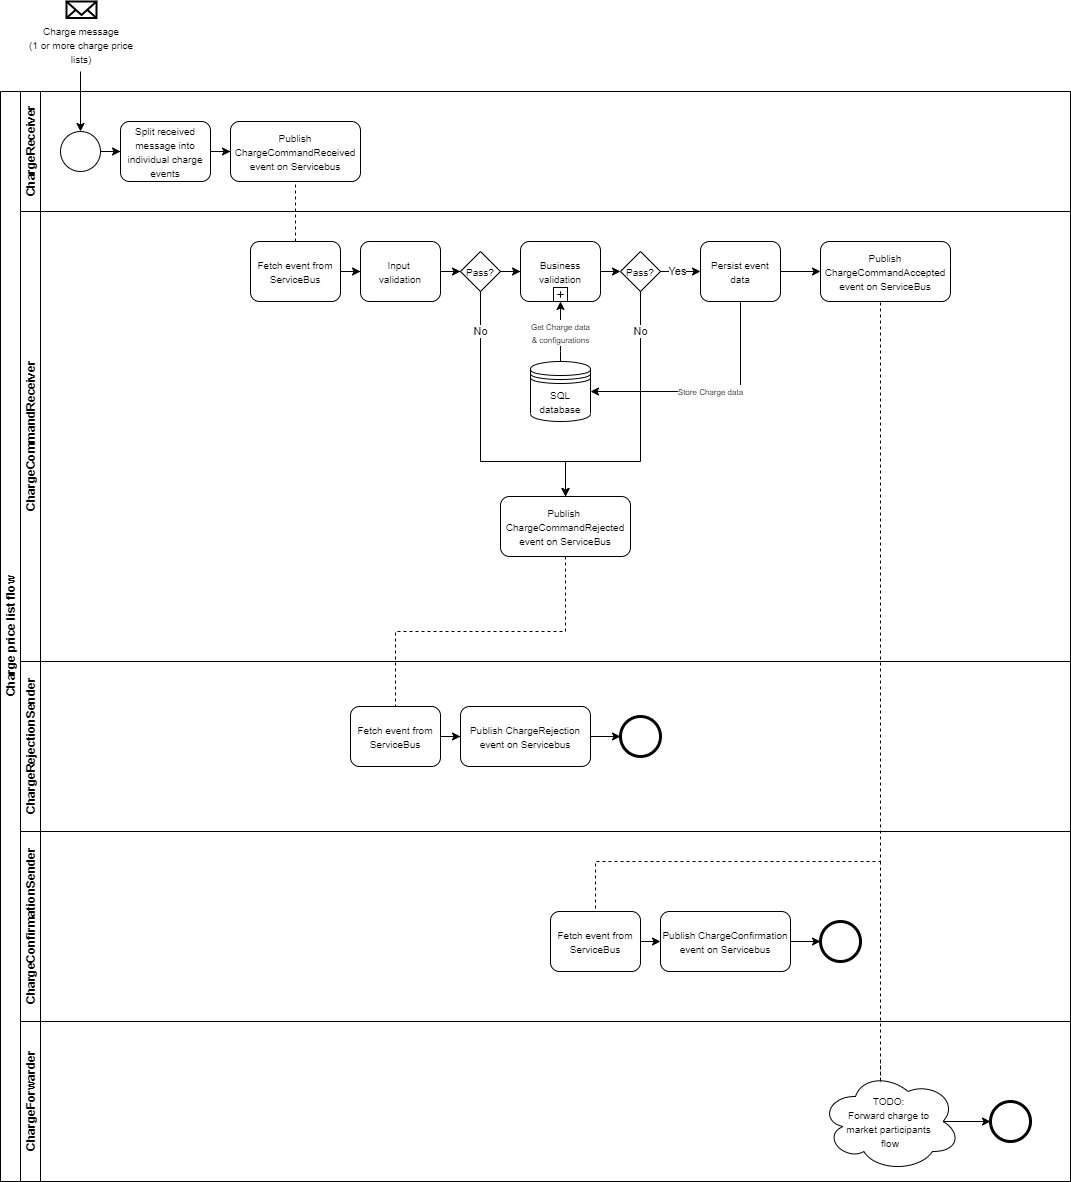

The diagram above was exported from draw.io. Its source (the exported page's mxGraphModel, read from the mxfile embedded in the PNG):
<mxGraphModel dx="1088" dy="880" grid="1" gridSize="10" guides="1" tooltips="1" connect="1" arrows="1" fold="1" page="1" pageScale="1" pageWidth="827" pageHeight="1169" math="0" shadow="0">
  <root>
    <mxCell id="0" />
    <mxCell id="1" parent="0" />
    <mxCell id="dNxyNK7c78bLwvsdeMH5-19" value="Charge price list flow" style="swimlane;html=1;childLayout=stackLayout;resizeParent=1;resizeParentMax=0;horizontal=0;startSize=20;horizontalStack=0;rounded=0;" parent="1" vertex="1">
      <mxGeometry x="120" y="120" width="1070" height="1090" as="geometry">
        <mxRectangle x="120" y="120" width="30" height="180" as="alternateBounds" />
      </mxGeometry>
    </mxCell>
    <mxCell id="dNxyNK7c78bLwvsdeMH5-20" value="ChargeReceiver" style="swimlane;html=1;startSize=20;horizontal=0;" parent="dNxyNK7c78bLwvsdeMH5-19" vertex="1">
      <mxGeometry x="20" width="1050" height="120" as="geometry">
        <mxRectangle x="20" width="530" height="20" as="alternateBounds" />
      </mxGeometry>
    </mxCell>
    <mxCell id="dNxyNK7c78bLwvsdeMH5-25" value="" style="edgeStyle=orthogonalEdgeStyle;rounded=0;orthogonalLoop=1;jettySize=auto;html=1;" parent="dNxyNK7c78bLwvsdeMH5-20" source="dNxyNK7c78bLwvsdeMH5-23" target="dNxyNK7c78bLwvsdeMH5-24" edge="1">
      <mxGeometry relative="1" as="geometry" />
    </mxCell>
    <mxCell id="dNxyNK7c78bLwvsdeMH5-23" value="" style="ellipse;whiteSpace=wrap;html=1;" parent="dNxyNK7c78bLwvsdeMH5-20" vertex="1">
      <mxGeometry x="40" y="40" width="40" height="40" as="geometry" />
    </mxCell>
    <mxCell id="dNxyNK7c78bLwvsdeMH5-24" value="&lt;span style=&quot;font-size: 10px&quot;&gt;Split received message into individual charge events&lt;/span&gt;" style="rounded=1;whiteSpace=wrap;html=1;fontFamily=Helvetica;fontSize=12;fontColor=#000000;align=center;" parent="dNxyNK7c78bLwvsdeMH5-20" vertex="1">
      <mxGeometry x="100" y="30" width="90" height="60" as="geometry" />
    </mxCell>
    <mxCell id="dNxyNK7c78bLwvsdeMH5-30" value="&lt;font style=&quot;font-size: 10px&quot;&gt;Publish ChargeCommandReceived&lt;br&gt;event on Servicebus&lt;/font&gt;" style="rounded=1;whiteSpace=wrap;html=1;fontFamily=Helvetica;fontSize=12;fontColor=#000000;align=center;" parent="dNxyNK7c78bLwvsdeMH5-20" vertex="1">
      <mxGeometry x="210" y="30" width="130" height="60" as="geometry" />
    </mxCell>
    <mxCell id="ctsextWRXBwKodFWN5Jo-71" value="" style="edgeStyle=orthogonalEdgeStyle;rounded=0;orthogonalLoop=1;jettySize=auto;html=1;" parent="dNxyNK7c78bLwvsdeMH5-20" source="dNxyNK7c78bLwvsdeMH5-24" edge="1">
      <mxGeometry relative="1" as="geometry">
        <mxPoint x="210" y="60" as="targetPoint" />
      </mxGeometry>
    </mxCell>
    <mxCell id="dNxyNK7c78bLwvsdeMH5-21" value="ChargeCommandReceiver" style="swimlane;html=1;startSize=20;horizontal=0;" parent="dNxyNK7c78bLwvsdeMH5-19" vertex="1">
      <mxGeometry x="20" y="120" width="1050" height="450" as="geometry">
        <mxRectangle x="20" y="120" width="530" height="20" as="alternateBounds" />
      </mxGeometry>
    </mxCell>
    <mxCell id="dNxyNK7c78bLwvsdeMH5-26" value="&lt;font style=&quot;font-size: 10px&quot;&gt;Fetch event from ServiceBus&lt;/font&gt;" style="rounded=1;whiteSpace=wrap;html=1;fontFamily=Helvetica;fontSize=12;fontColor=#000000;align=center;" parent="dNxyNK7c78bLwvsdeMH5-21" vertex="1">
      <mxGeometry x="230" y="30" width="90" height="60" as="geometry" />
    </mxCell>
    <mxCell id="ctsextWRXBwKodFWN5Jo-94" value="&lt;font style=&quot;font-size: 10px&quot;&gt;Pass?&lt;/font&gt;" style="rhombus;whiteSpace=wrap;html=1;fontFamily=Helvetica;fontSize=12;fontColor=#000000;align=center;" parent="dNxyNK7c78bLwvsdeMH5-21" vertex="1">
      <mxGeometry x="600" y="40" width="40" height="40" as="geometry" />
    </mxCell>
    <mxCell id="ctsextWRXBwKodFWN5Jo-96" value="" style="endArrow=classic;html=1;exitX=1;exitY=0.5;exitDx=0;exitDy=0;entryX=0;entryY=0.5;entryDx=0;entryDy=0;" parent="dNxyNK7c78bLwvsdeMH5-21" source="ctsextWRXBwKodFWN5Jo-90" target="ctsextWRXBwKodFWN5Jo-94" edge="1">
      <mxGeometry width="50" height="50" relative="1" as="geometry">
        <mxPoint x="600" y="120" as="sourcePoint" />
        <mxPoint x="650" y="70" as="targetPoint" />
      </mxGeometry>
    </mxCell>
    <mxCell id="ctsextWRXBwKodFWN5Jo-120" value="&lt;font style=&quot;font-size: 10px&quot;&gt;Publish&lt;br&gt;ChargeCommandAccepted&lt;br&gt;event on ServiceBus&lt;br&gt;&lt;/font&gt;" style="whiteSpace=wrap;html=1;rounded=1;" parent="dNxyNK7c78bLwvsdeMH5-21" vertex="1">
      <mxGeometry x="800" y="30" width="130" height="60" as="geometry" />
    </mxCell>
    <mxCell id="ctsextWRXBwKodFWN5Jo-103" value="&lt;font style=&quot;font-size: 10px&quot;&gt;Persist event data&lt;/font&gt;" style="whiteSpace=wrap;html=1;rounded=1;" parent="dNxyNK7c78bLwvsdeMH5-21" vertex="1">
      <mxGeometry x="680" y="30" width="80" height="60" as="geometry" />
    </mxCell>
    <mxCell id="ctsextWRXBwKodFWN5Jo-104" value="Yes" style="edgeStyle=orthogonalEdgeStyle;rounded=0;orthogonalLoop=1;jettySize=auto;html=1;" parent="dNxyNK7c78bLwvsdeMH5-21" source="ctsextWRXBwKodFWN5Jo-94" target="ctsextWRXBwKodFWN5Jo-103" edge="1">
      <mxGeometry x="-0.1489" relative="1" as="geometry">
        <mxPoint as="offset" />
      </mxGeometry>
    </mxCell>
    <mxCell id="ctsextWRXBwKodFWN5Jo-122" value="" style="endArrow=classic;html=1;exitX=1;exitY=0.5;exitDx=0;exitDy=0;" parent="dNxyNK7c78bLwvsdeMH5-21" source="ctsextWRXBwKodFWN5Jo-103" target="ctsextWRXBwKodFWN5Jo-120" edge="1">
      <mxGeometry width="50" height="50" relative="1" as="geometry">
        <mxPoint x="600" y="80" as="sourcePoint" />
        <mxPoint x="650" y="30" as="targetPoint" />
      </mxGeometry>
    </mxCell>
    <mxCell id="Q6cT-gCsJ8WMCQeDimFC-4" value="" style="group;rounded=0;" parent="dNxyNK7c78bLwvsdeMH5-21" vertex="1" connectable="0">
      <mxGeometry x="340" y="30" width="80" height="60" as="geometry" />
    </mxCell>
    <mxCell id="Q6cT-gCsJ8WMCQeDimFC-5" value="&lt;span style=&quot;font-size: 10px&quot;&gt;Input &lt;br&gt;validation&lt;/span&gt;" style="whiteSpace=wrap;html=1;rounded=1;" parent="Q6cT-gCsJ8WMCQeDimFC-4" vertex="1">
      <mxGeometry width="80" height="60" as="geometry" />
    </mxCell>
    <mxCell id="Q6cT-gCsJ8WMCQeDimFC-9" value="" style="edgeStyle=orthogonalEdgeStyle;rounded=0;orthogonalLoop=1;jettySize=auto;html=1;entryX=0;entryY=0.5;entryDx=0;entryDy=0;" parent="dNxyNK7c78bLwvsdeMH5-21" source="Q6cT-gCsJ8WMCQeDimFC-5" target="Q6cT-gCsJ8WMCQeDimFC-10" edge="1">
      <mxGeometry relative="1" as="geometry">
        <mxPoint x="500" y="60" as="targetPoint" />
      </mxGeometry>
    </mxCell>
    <mxCell id="Q6cT-gCsJ8WMCQeDimFC-3" value="" style="edgeStyle=orthogonalEdgeStyle;rounded=0;orthogonalLoop=1;jettySize=auto;html=1;entryX=0;entryY=0.5;entryDx=0;entryDy=0;" parent="dNxyNK7c78bLwvsdeMH5-21" source="dNxyNK7c78bLwvsdeMH5-26" target="Q6cT-gCsJ8WMCQeDimFC-5" edge="1">
      <mxGeometry relative="1" as="geometry">
        <mxPoint x="360" y="60" as="targetPoint" />
      </mxGeometry>
    </mxCell>
    <mxCell id="Q6cT-gCsJ8WMCQeDimFC-10" value="&lt;font style=&quot;font-size: 10px&quot;&gt;Pass?&lt;/font&gt;" style="rhombus;whiteSpace=wrap;html=1;fontFamily=Helvetica;fontSize=12;fontColor=#000000;align=center;" parent="dNxyNK7c78bLwvsdeMH5-21" vertex="1">
      <mxGeometry x="440" y="40" width="40" height="40" as="geometry" />
    </mxCell>
    <mxCell id="Q6cT-gCsJ8WMCQeDimFC-13" value="" style="edgeStyle=orthogonalEdgeStyle;rounded=0;orthogonalLoop=1;jettySize=auto;html=1;entryX=0;entryY=0.5;entryDx=0;entryDy=0;" parent="dNxyNK7c78bLwvsdeMH5-21" source="Q6cT-gCsJ8WMCQeDimFC-10" target="ctsextWRXBwKodFWN5Jo-90" edge="1">
      <mxGeometry relative="1" as="geometry">
        <mxPoint x="500" y="130" as="targetPoint" />
      </mxGeometry>
    </mxCell>
    <mxCell id="ctsextWRXBwKodFWN5Jo-95" value="" style="group" parent="dNxyNK7c78bLwvsdeMH5-21" vertex="1" connectable="0">
      <mxGeometry x="500" y="30" width="80" height="60" as="geometry" />
    </mxCell>
    <mxCell id="ctsextWRXBwKodFWN5Jo-90" value="&lt;font style=&quot;font-size: 10px&quot;&gt;Business validation&lt;/font&gt;" style="whiteSpace=wrap;html=1;rounded=1;" parent="ctsextWRXBwKodFWN5Jo-95" vertex="1">
      <mxGeometry width="80" height="60" as="geometry" />
    </mxCell>
    <mxCell id="ctsextWRXBwKodFWN5Jo-93" value="" style="shape=plus;html=1;outlineConnect=0;strokeColor=#000000;" parent="ctsextWRXBwKodFWN5Jo-95" vertex="1">
      <mxGeometry x="33" y="46" width="14" height="14" as="geometry" />
    </mxCell>
    <mxCell id="Q6cT-gCsJ8WMCQeDimFC-19" value="&lt;font style=&quot;font-size: 10px&quot;&gt;SQL database&lt;/font&gt;" style="shape=datastore;whiteSpace=wrap;html=1;" parent="dNxyNK7c78bLwvsdeMH5-21" vertex="1">
      <mxGeometry x="510" y="150" width="60" height="60" as="geometry" />
    </mxCell>
    <mxCell id="q94TWwSRBSF3cy6hSpi0-69" value="&lt;span style=&quot;font-size: 10px&quot;&gt;Publish&amp;nbsp;&lt;/span&gt;&lt;br style=&quot;font-size: 10px&quot;&gt;&lt;span style=&quot;font-size: 10px&quot;&gt;ChargeCommandRejected&lt;br&gt;event on ServiceBus&lt;/span&gt;" style="whiteSpace=wrap;html=1;rounded=1;" parent="dNxyNK7c78bLwvsdeMH5-21" vertex="1">
      <mxGeometry x="480" y="285" width="130" height="60" as="geometry" />
    </mxCell>
    <mxCell id="Q6cT-gCsJ8WMCQeDimFC-25" value="&lt;font style=&quot;font-size: 8px&quot;&gt;Store Charge data&lt;/font&gt;" style="edgeStyle=orthogonalEdgeStyle;rounded=0;orthogonalLoop=1;jettySize=auto;html=1;entryX=1;entryY=0.5;entryDx=0;entryDy=0;" parent="dNxyNK7c78bLwvsdeMH5-21" source="ctsextWRXBwKodFWN5Jo-103" target="Q6cT-gCsJ8WMCQeDimFC-19" edge="1">
      <mxGeometry relative="1" as="geometry">
        <mxPoint x="720" y="170" as="targetPoint" />
        <Array as="points">
          <mxPoint x="720" y="180" />
        </Array>
      </mxGeometry>
    </mxCell>
    <mxCell id="Q6cT-gCsJ8WMCQeDimFC-27" value="No" style="edgeStyle=orthogonalEdgeStyle;rounded=0;orthogonalLoop=1;jettySize=auto;html=1;entryX=0.5;entryY=0;entryDx=0;entryDy=0;" parent="dNxyNK7c78bLwvsdeMH5-21" source="Q6cT-gCsJ8WMCQeDimFC-10" target="q94TWwSRBSF3cy6hSpi0-69" edge="1">
      <mxGeometry x="-0.7241" relative="1" as="geometry">
        <mxPoint x="460.0000000000002" y="150" as="targetPoint" />
        <Array as="points">
          <mxPoint x="460" y="250" />
          <mxPoint x="545" y="250" />
        </Array>
        <mxPoint as="offset" />
      </mxGeometry>
    </mxCell>
    <mxCell id="Q6cT-gCsJ8WMCQeDimFC-29" value="No" style="edgeStyle=orthogonalEdgeStyle;rounded=0;orthogonalLoop=1;jettySize=auto;html=1;entryX=0.5;entryY=0;entryDx=0;entryDy=0;" parent="dNxyNK7c78bLwvsdeMH5-21" source="ctsextWRXBwKodFWN5Jo-94" target="q94TWwSRBSF3cy6hSpi0-69" edge="1">
      <mxGeometry x="-0.7143" relative="1" as="geometry">
        <mxPoint x="620" y="150" as="targetPoint" />
        <Array as="points">
          <mxPoint x="620" y="250" />
          <mxPoint x="545" y="250" />
        </Array>
        <mxPoint as="offset" />
      </mxGeometry>
    </mxCell>
    <mxCell id="q94TWwSRBSF3cy6hSpi0-39" value="ChargeRejectionSender" style="swimlane;html=1;startSize=20;horizontal=0;" parent="dNxyNK7c78bLwvsdeMH5-19" vertex="1">
      <mxGeometry x="20" y="570" width="1050" height="170" as="geometry">
        <mxRectangle x="20" y="120" width="530" height="20" as="alternateBounds" />
      </mxGeometry>
    </mxCell>
    <mxCell id="q94TWwSRBSF3cy6hSpi0-72" value="" style="shape=mxgraph.bpmn.shape;html=1;verticalLabelPosition=bottom;labelBackgroundColor=#ffffff;verticalAlign=top;align=center;perimeter=ellipsePerimeter;outlineConnect=0;outline=end;symbol=general;strokeColor=#000000;" parent="q94TWwSRBSF3cy6hSpi0-39" vertex="1">
      <mxGeometry x="600" y="55" width="40" height="40" as="geometry" />
    </mxCell>
    <mxCell id="Q6cT-gCsJ8WMCQeDimFC-33" value="" style="edgeStyle=orthogonalEdgeStyle;rounded=0;orthogonalLoop=1;jettySize=auto;html=1;entryX=0;entryY=0.5;entryDx=0;entryDy=0;exitX=1;exitY=0.5;exitDx=0;exitDy=0;" parent="q94TWwSRBSF3cy6hSpi0-39" source="hIE2ICfXK34snAw4k6og-7" target="q94TWwSRBSF3cy6hSpi0-72" edge="1">
      <mxGeometry relative="1" as="geometry">
        <mxPoint x="550" y="70" as="targetPoint" />
        <mxPoint x="670" y="75" as="sourcePoint" />
      </mxGeometry>
    </mxCell>
    <mxCell id="hIE2ICfXK34snAw4k6og-10" style="edgeStyle=orthogonalEdgeStyle;rounded=0;orthogonalLoop=1;jettySize=auto;html=1;entryX=0;entryY=0.5;entryDx=0;entryDy=0;" parent="q94TWwSRBSF3cy6hSpi0-39" source="hIE2ICfXK34snAw4k6og-5" target="hIE2ICfXK34snAw4k6og-7" edge="1">
      <mxGeometry relative="1" as="geometry" />
    </mxCell>
    <mxCell id="hIE2ICfXK34snAw4k6og-5" value="&lt;font style=&quot;font-size: 10px&quot;&gt;Fetch event from ServiceBus&lt;/font&gt;" style="rounded=1;whiteSpace=wrap;html=1;fontFamily=Helvetica;fontSize=12;fontColor=#000000;align=center;" parent="q94TWwSRBSF3cy6hSpi0-39" vertex="1">
      <mxGeometry x="330" y="45" width="90" height="60" as="geometry" />
    </mxCell>
    <mxCell id="hIE2ICfXK34snAw4k6og-7" value="&lt;font style=&quot;font-size: 10px&quot;&gt;Publish ChargeRejection&lt;br&gt;event on Servicebus&lt;/font&gt;" style="rounded=1;whiteSpace=wrap;html=1;fontFamily=Helvetica;fontSize=12;fontColor=#000000;align=center;" parent="q94TWwSRBSF3cy6hSpi0-39" vertex="1">
      <mxGeometry x="440" y="45" width="130" height="60" as="geometry" />
    </mxCell>
    <mxCell id="q94TWwSRBSF3cy6hSpi0-66" value="ChargeConfirmationSender" style="swimlane;html=1;startSize=20;horizontal=0;" parent="dNxyNK7c78bLwvsdeMH5-19" vertex="1">
      <mxGeometry x="20" y="740" width="1050" height="190" as="geometry">
        <mxRectangle x="20" y="120" width="530" height="20" as="alternateBounds" />
      </mxGeometry>
    </mxCell>
    <mxCell id="ctsextWRXBwKodFWN5Jo-110" value="" style="shape=mxgraph.bpmn.shape;html=1;verticalLabelPosition=bottom;labelBackgroundColor=#ffffff;verticalAlign=top;align=center;perimeter=ellipsePerimeter;outlineConnect=0;outline=end;symbol=general;strokeColor=#000000;" parent="q94TWwSRBSF3cy6hSpi0-66" vertex="1">
      <mxGeometry x="800" y="90" width="40" height="40" as="geometry" />
    </mxCell>
    <mxCell id="q94TWwSRBSF3cy6hSpi0-76" value="" style="edgeStyle=orthogonalEdgeStyle;rounded=0;orthogonalLoop=1;jettySize=auto;html=1;exitX=1;exitY=0.5;exitDx=0;exitDy=0;" parent="q94TWwSRBSF3cy6hSpi0-66" source="hIE2ICfXK34snAw4k6og-8" target="ctsextWRXBwKodFWN5Jo-110" edge="1">
      <mxGeometry relative="1" as="geometry">
        <mxPoint x="1240" y="-420" as="targetPoint" />
        <mxPoint x="860" y="105" as="sourcePoint" />
      </mxGeometry>
    </mxCell>
    <mxCell id="hIE2ICfXK34snAw4k6og-8" value="&lt;font style=&quot;font-size: 10px&quot;&gt;Publish ChargeConfirmation&lt;br&gt;event on Servicebus&lt;/font&gt;" style="rounded=1;whiteSpace=wrap;html=1;fontFamily=Helvetica;fontSize=12;fontColor=#000000;align=center;" parent="q94TWwSRBSF3cy6hSpi0-66" vertex="1">
      <mxGeometry x="640" y="80" width="130" height="60" as="geometry" />
    </mxCell>
    <mxCell id="hIE2ICfXK34snAw4k6og-9" value="&lt;font style=&quot;font-size: 10px&quot;&gt;Fetch event from ServiceBus&lt;/font&gt;" style="rounded=1;whiteSpace=wrap;html=1;fontFamily=Helvetica;fontSize=12;fontColor=#000000;align=center;" parent="q94TWwSRBSF3cy6hSpi0-66" vertex="1">
      <mxGeometry x="530" y="80" width="90" height="60" as="geometry" />
    </mxCell>
    <mxCell id="hIE2ICfXK34snAw4k6og-12" style="edgeStyle=orthogonalEdgeStyle;rounded=0;orthogonalLoop=1;jettySize=auto;html=1;exitX=1;exitY=0.5;exitDx=0;exitDy=0;entryX=0;entryY=0.5;entryDx=0;entryDy=0;" parent="q94TWwSRBSF3cy6hSpi0-66" source="hIE2ICfXK34snAw4k6og-9" target="hIE2ICfXK34snAw4k6og-8" edge="1">
      <mxGeometry relative="1" as="geometry">
        <mxPoint x="560" y="120" as="targetPoint" />
      </mxGeometry>
    </mxCell>
    <mxCell id="hIE2ICfXK34snAw4k6og-1" value="ChargeForwarder" style="swimlane;html=1;startSize=20;horizontal=0;" parent="dNxyNK7c78bLwvsdeMH5-19" vertex="1">
      <mxGeometry x="20" y="930" width="1050" height="160" as="geometry">
        <mxRectangle x="20" y="120" width="530" height="20" as="alternateBounds" />
      </mxGeometry>
    </mxCell>
    <mxCell id="hIE2ICfXK34snAw4k6og-2" value="&lt;font style=&quot;font-size: 10px&quot;&gt;TODO: &lt;br&gt;Forward charge to &lt;br&gt;market participants &lt;br&gt;flow&lt;/font&gt;" style="ellipse;shape=cloud;whiteSpace=wrap;html=1;" parent="hIE2ICfXK34snAw4k6og-1" vertex="1">
      <mxGeometry x="800" y="50" width="140" height="100" as="geometry" />
    </mxCell>
    <mxCell id="hIE2ICfXK34snAw4k6og-3" value="" style="shape=mxgraph.bpmn.shape;html=1;verticalLabelPosition=bottom;labelBackgroundColor=#ffffff;verticalAlign=top;align=center;perimeter=ellipsePerimeter;outlineConnect=0;outline=end;symbol=general;strokeColor=#000000;" parent="hIE2ICfXK34snAw4k6og-1" vertex="1">
      <mxGeometry x="970" y="80" width="40" height="40" as="geometry" />
    </mxCell>
    <mxCell id="hIE2ICfXK34snAw4k6og-4" value="" style="edgeStyle=orthogonalEdgeStyle;rounded=0;orthogonalLoop=1;jettySize=auto;html=1;exitX=0.875;exitY=0.5;exitDx=0;exitDy=0;exitPerimeter=0;" parent="hIE2ICfXK34snAw4k6og-1" source="hIE2ICfXK34snAw4k6og-2" target="hIE2ICfXK34snAw4k6og-3" edge="1">
      <mxGeometry relative="1" as="geometry">
        <mxPoint x="1240" y="-440" as="targetPoint" />
        <mxPoint x="860" y="85" as="sourcePoint" />
      </mxGeometry>
    </mxCell>
    <mxCell id="ctsextWRXBwKodFWN5Jo-78" value="" style="endArrow=none;dashed=1;html=1;entryX=0.5;entryY=1;entryDx=0;entryDy=0;exitX=0.5;exitY=0;exitDx=0;exitDy=0;" parent="dNxyNK7c78bLwvsdeMH5-19" source="dNxyNK7c78bLwvsdeMH5-26" target="dNxyNK7c78bLwvsdeMH5-30" edge="1">
      <mxGeometry width="50" height="50" relative="1" as="geometry">
        <mxPoint x="620" y="240" as="sourcePoint" />
        <mxPoint x="670" y="190" as="targetPoint" />
      </mxGeometry>
    </mxCell>
    <mxCell id="Q6cT-gCsJ8WMCQeDimFC-31" value="" style="endArrow=none;dashed=1;edgeStyle=orthogonalEdgeStyle;rounded=0;orthogonalLoop=1;jettySize=auto;html=1;entryX=0.5;entryY=0;entryDx=0;entryDy=0;exitX=0.5;exitY=1;exitDx=0;exitDy=0;" parent="dNxyNK7c78bLwvsdeMH5-19" source="q94TWwSRBSF3cy6hSpi0-69" target="hIE2ICfXK34snAw4k6og-5" edge="1">
      <mxGeometry relative="1" as="geometry">
        <mxPoint x="441.25" y="618" as="targetPoint" />
      </mxGeometry>
    </mxCell>
    <mxCell id="Q6cT-gCsJ8WMCQeDimFC-36" value="" style="endArrow=none;dashed=1;edgeStyle=orthogonalEdgeStyle;rounded=0;orthogonalLoop=1;jettySize=auto;html=1;entryX=0.5;entryY=0;entryDx=0;entryDy=0;" parent="dNxyNK7c78bLwvsdeMH5-19" target="hIE2ICfXK34snAw4k6og-9" edge="1">
      <mxGeometry relative="1" as="geometry">
        <mxPoint x="885" y="210" as="sourcePoint" />
        <mxPoint x="670" y="520" as="targetPoint" />
        <Array as="points">
          <mxPoint x="880" y="210" />
          <mxPoint x="880" y="770" />
          <mxPoint x="595" y="770" />
        </Array>
      </mxGeometry>
    </mxCell>
    <mxCell id="ctsextWRXBwKodFWN5Jo-56" value="" style="edgeStyle=orthogonalEdgeStyle;rounded=0;orthogonalLoop=1;jettySize=auto;html=1;" parent="1" edge="1">
      <mxGeometry relative="1" as="geometry">
        <mxPoint x="200" y="100" as="sourcePoint" />
        <mxPoint x="200" y="160" as="targetPoint" />
      </mxGeometry>
    </mxCell>
    <mxCell id="ctsextWRXBwKodFWN5Jo-59" value="" style="html=1;verticalLabelPosition=bottom;align=center;labelBackgroundColor=#ffffff;verticalAlign=top;strokeWidth=2;strokeColor=#000000;shadow=0;dashed=0;shape=mxgraph.ios7.icons.mail;" parent="1" vertex="1">
      <mxGeometry x="186" y="30" width="30" height="16.5" as="geometry" />
    </mxCell>
    <mxCell id="ctsextWRXBwKodFWN5Jo-60" value="&lt;font style=&quot;font-size: 10px&quot;&gt;Charge message&lt;br&gt;(1 or more charge price lists)&lt;/font&gt;" style="text;html=1;strokeColor=none;fillColor=none;align=center;verticalAlign=middle;whiteSpace=wrap;rounded=0;" parent="1" vertex="1">
      <mxGeometry x="146" y="62.5" width="110" height="20" as="geometry" />
    </mxCell>
    <mxCell id="Q6cT-gCsJ8WMCQeDimFC-18" value="&lt;font&gt;&lt;font style=&quot;font-size: 8px&quot;&gt;Get Charge data&lt;br&gt;&amp;amp; configurations&lt;/font&gt;&lt;br&gt;&lt;/font&gt;" style="edgeStyle=orthogonalEdgeStyle;rounded=0;orthogonalLoop=1;jettySize=auto;html=1;exitX=0.5;exitY=0;exitDx=0;exitDy=0;" parent="1" source="Q6cT-gCsJ8WMCQeDimFC-19" edge="1">
      <mxGeometry x="-0.375" y="-10" relative="1" as="geometry">
        <mxPoint x="680.0000000000002" y="370" as="sourcePoint" />
        <mxPoint x="680" y="330" as="targetPoint" />
        <Array as="points">
          <mxPoint x="680" y="380" />
          <mxPoint x="680" y="380" />
        </Array>
        <mxPoint x="-10" y="-10" as="offset" />
      </mxGeometry>
    </mxCell>
    <mxCell id="hIE2ICfXK34snAw4k6og-13" value="" style="endArrow=none;dashed=1;edgeStyle=orthogonalEdgeStyle;rounded=0;orthogonalLoop=1;jettySize=auto;html=1;" parent="1" edge="1">
      <mxGeometry relative="1" as="geometry">
        <mxPoint x="1000" y="1090" as="targetPoint" />
        <mxPoint x="1000" y="890" as="sourcePoint" />
        <Array as="points">
          <mxPoint x="1000" y="1111" />
        </Array>
      </mxGeometry>
    </mxCell>
  </root>
</mxGraphModel>